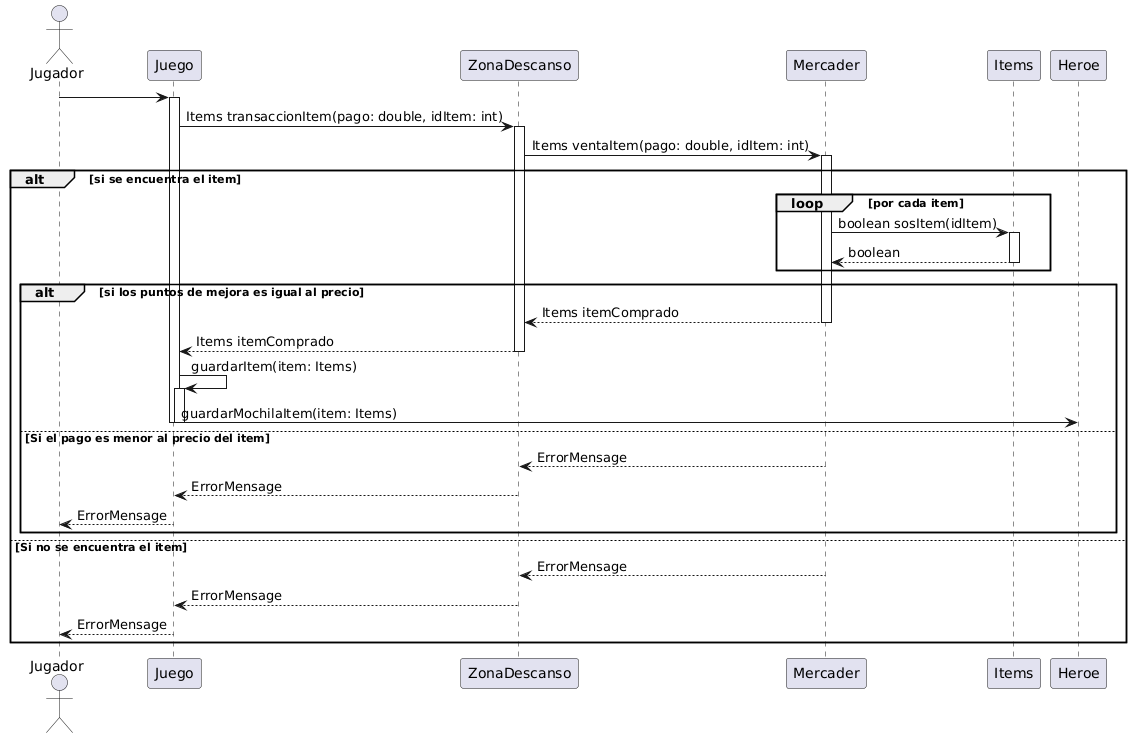

The diagram above was rendered by PlantUML. Its source (embedded in the PNG):
@startuml
actor Jugador
Jugador -> Juego
activate Juego

Juego -> ZonaDescanso: Items transaccionItem(pago: double, idItem: int)
activate ZonaDescanso

ZonaDescanso -> Mercader:Items ventaItem(pago: double, idItem: int)
activate Mercader
alt si se encuentra el item

 loop por cada item

  Mercader -> Items: boolean sosItem(idItem)
  activate Items

  Items --> Mercader: boolean 
  deactivate Items

 end

 alt si los puntos de mejora es igual al precio

  Mercader --> ZonaDescanso: Items itemComprado
  deactivate Mercader
  ZonaDescanso --> Juego: Items itemComprado
  deactivate ZonaDescanso
  Juego -> Juego: guardarItem(item: Items)
  activate Juego
  Juego -> Heroe: guardarMochilaItem(item: Items)
  deactivate Juego
  deactivate Juego
  

 else Si el pago es menor al precio del item
 Mercader --> ZonaDescanso: ErrorMensage
 ZonaDescanso --> Juego: ErrorMensage
 Juego --> Jugador: ErrorMensage
 end

 else Si no se encuentra el item
 Mercader --> ZonaDescanso: ErrorMensage
 ZonaDescanso --> Juego: ErrorMensage
 Juego --> Jugador: ErrorMensage
end
@enduml